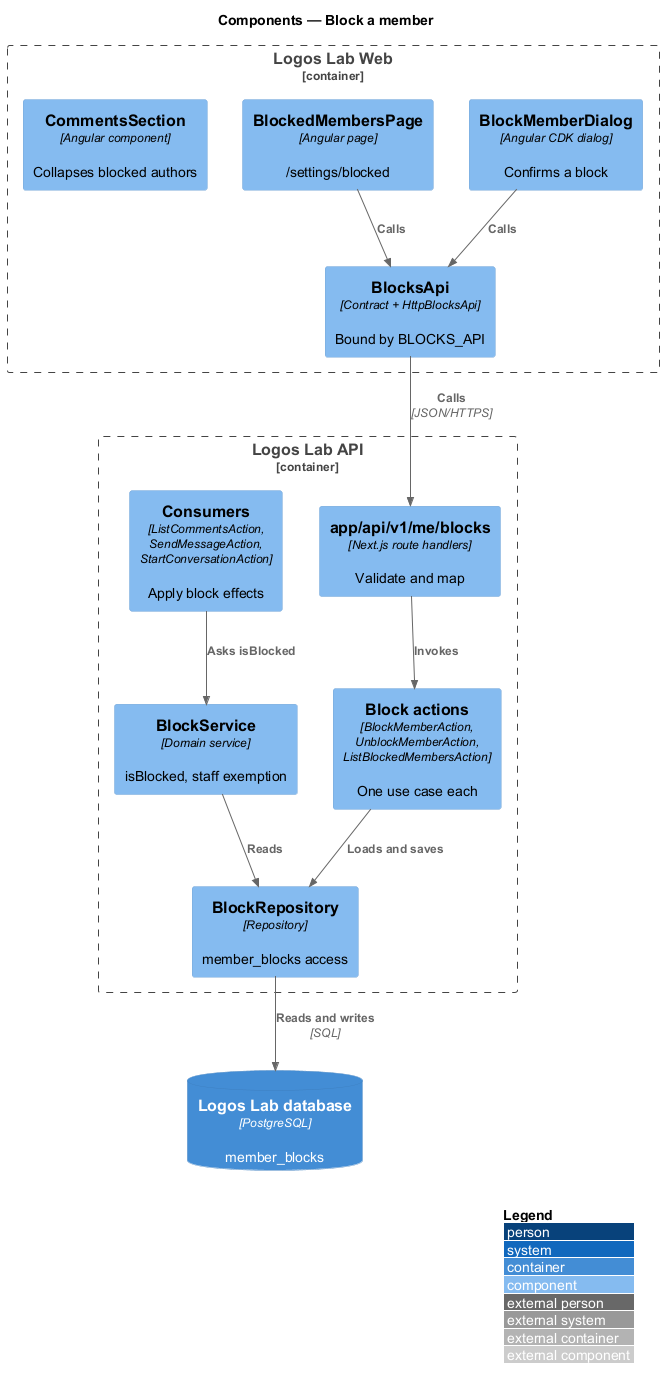

The diagram above was rendered by PlantUML. Its source (embedded in the PNG):
@startuml
!include <C4/C4_Component>
LAYOUT_WITH_LEGEND()
title Components — Block a member

Container_Boundary(web, "Logos Lab Web") {
  Component(dialog, "BlockMemberDialog", "Angular CDK dialog", "Confirms a block")
  Component(page, "BlockedMembersPage", "Angular page", "/settings/blocked")
  Component(comments, "CommentsSection", "Angular component", "Collapses blocked authors")
  Component(client, "BlocksApi", "Contract + HttpBlocksApi", "Bound by BLOCKS_API")
}
Container_Boundary(api, "Logos Lab API") {
  Component(route, "app/api/v1/me/blocks", "Next.js route handlers", "Validate and map")
  Component(actions, "Block actions", "BlockMemberAction, UnblockMemberAction, ListBlockedMembersAction", "One use case each")
  Component(service, "BlockService", "Domain service", "isBlocked, staff exemption")
  Component(consumers, "Consumers", "ListCommentsAction, SendMessageAction, StartConversationAction", "Apply block effects")
  Component(repo, "BlockRepository", "Repository", "member_blocks access")
}
ContainerDb(db, "Logos Lab database", "PostgreSQL", "member_blocks")
Rel(dialog, client, "Calls")
Rel(page, client, "Calls")
Rel(client, route, "Calls", "JSON/HTTPS")
Rel(route, actions, "Invokes")
Rel(actions, repo, "Loads and saves")
Rel(consumers, service, "Asks isBlocked")
Rel(service, repo, "Reads")
Rel(repo, db, "Reads and writes", "SQL")
@enduml